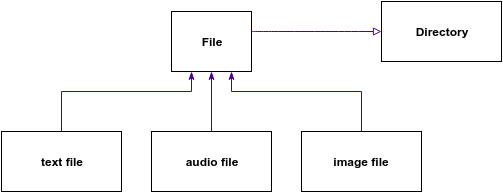

The diagram above was exported from draw.io. Its source (the exported page's mxGraphModel, read from the mxfile embedded in the PNG):
<mxGraphModel dx="880" dy="457" grid="1" gridSize="10" guides="1" tooltips="1" connect="1" arrows="1" fold="1" page="1" pageScale="1" pageWidth="826" pageHeight="1169" background="#ffffff" math="0">
  <root>
    <mxCell id="0" />
    <mxCell id="1" parent="0" />
    <mxCell id="6563771abe799ab9-2" value="&lt;b&gt;text file&lt;/b&gt;" style="whiteSpace=wrap;html=1;" vertex="1" parent="1">
      <mxGeometry x="180" y="170" width="120" height="60" as="geometry" />
    </mxCell>
    <mxCell id="6563771abe799ab9-3" value="&lt;b&gt;audio file&lt;/b&gt;" style="whiteSpace=wrap;html=1;" vertex="1" parent="1">
      <mxGeometry x="330" y="170" width="120" height="60" as="geometry" />
    </mxCell>
    <mxCell id="6563771abe799ab9-4" value="&lt;b&gt;image file&lt;/b&gt;" style="whiteSpace=wrap;html=1;" vertex="1" parent="1">
      <mxGeometry x="480" y="170" width="120" height="60" as="geometry" />
    </mxCell>
    <mxCell id="6563771abe799ab9-20" value="&lt;b&gt;Directory&lt;/b&gt;" style="whiteSpace=wrap;html=1;" vertex="1" parent="1">
      <mxGeometry x="560" y="40" width="120" height="60" as="geometry" />
    </mxCell>
    <mxCell id="6563771abe799ab9-21" style="edgeStyle=orthogonalEdgeStyle;html=1;entryX=0;entryY=0.5;jettySize=auto;orthogonalLoop=1;strokeColor=#4C0099;curved=1;endArrow=block;endFill=0;" edge="1" parent="1" target="6563771abe799ab9-20">
      <mxGeometry relative="1" as="geometry">
        <mxPoint x="430" y="70" as="sourcePoint" />
      </mxGeometry>
    </mxCell>
    <mxCell id="6563771abe799ab9-23" style="edgeStyle=orthogonalEdgeStyle;rounded=0;html=1;entryX=0.25;entryY=1;endArrow=classicThin;endFill=1;jettySize=auto;orthogonalLoop=1;strokeColor=#4C0099;" edge="1" parent="1" source="6563771abe799ab9-2">
      <mxGeometry relative="1" as="geometry">
        <Array as="points">
          <mxPoint x="240" y="130" />
          <mxPoint x="370" y="130" />
        </Array>
        <mxPoint x="370" y="110" as="targetPoint" />
      </mxGeometry>
    </mxCell>
    <mxCell id="6563771abe799ab9-24" style="edgeStyle=orthogonalEdgeStyle;rounded=0;html=1;entryX=0.5;entryY=1;endArrow=classicThin;endFill=1;jettySize=auto;orthogonalLoop=1;strokeColor=#4C0099;" edge="1" parent="1" source="6563771abe799ab9-3">
      <mxGeometry relative="1" as="geometry">
        <mxPoint x="390" y="110" as="targetPoint" />
      </mxGeometry>
    </mxCell>
    <mxCell id="6563771abe799ab9-25" style="edgeStyle=orthogonalEdgeStyle;rounded=0;html=1;entryX=0.75;entryY=1;endArrow=classicThin;endFill=1;jettySize=auto;orthogonalLoop=1;strokeColor=#4C0099;" edge="1" parent="1" source="6563771abe799ab9-4">
      <mxGeometry relative="1" as="geometry">
        <Array as="points">
          <mxPoint x="540" y="130" />
          <mxPoint x="410" y="130" />
        </Array>
        <mxPoint x="410" y="110" as="targetPoint" />
      </mxGeometry>
    </mxCell>
    <mxCell id="2d6e4aea056414aa-1" value="&lt;b&gt;File&lt;/b&gt;" style="whiteSpace=wrap;html=1;" vertex="1" parent="1">
      <mxGeometry x="350" y="50" width="80" height="60" as="geometry" />
    </mxCell>
  </root>
</mxGraphModel>